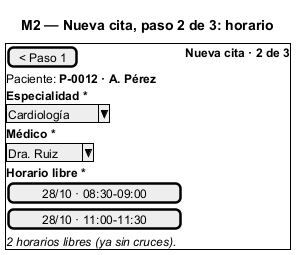

The diagram above was rendered by PlantUML. Its source (embedded in the PNG):
@startsalt
title M2 — Nueva cita, paso 2 de 3: horario
{+
  [< Paso 1] | <b>Nueva cita · 2 de 3</b>
  Paciente: <b>P-0012 · A. Pérez</b>
  <b>Especialidad *</b>
  ^Cardiología^
  <b>Médico *</b>
  ^Dra. Ruiz^
  <b>Horario libre *</b>
  [ 28/10 · 08:30-09:00 ]
  [ 28/10 · 11:00-11:30 ]
  <i>2 horarios libres (ya sin cruces).</i>
}
@endsalt